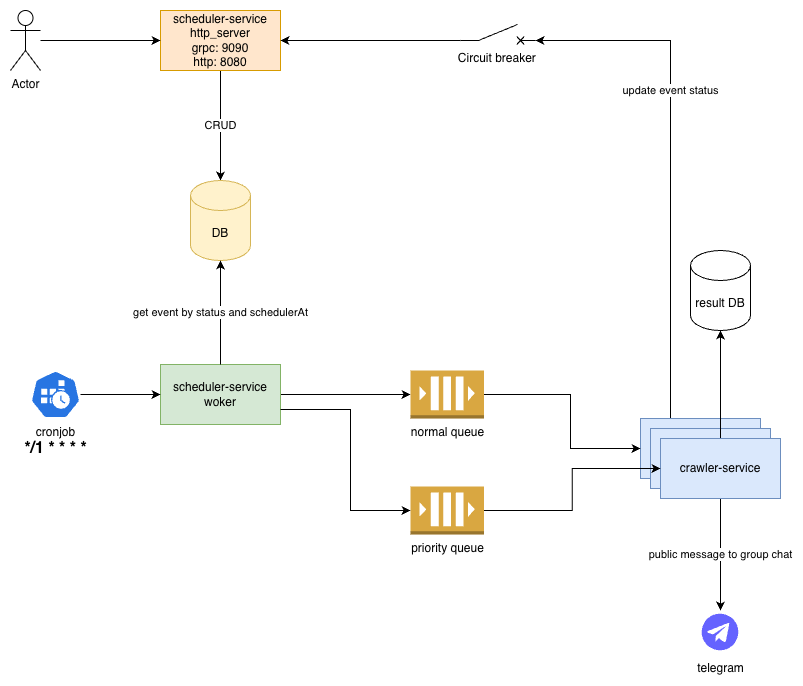

The diagram above was exported from draw.io. Its source (the exported page's mxGraphModel, read from the mxfile embedded in the PNG):
<mxGraphModel dx="1382" dy="800" grid="1" gridSize="10" guides="1" tooltips="1" connect="1" arrows="1" fold="1" page="1" pageScale="1" pageWidth="827" pageHeight="1169" math="0" shadow="0">
  <root>
    <mxCell id="0" />
    <mxCell id="1" parent="0" />
    <mxCell id="2" value="CRUD" style="edgeStyle=orthogonalEdgeStyle;rounded=0;orthogonalLoop=1;jettySize=auto;html=1;" edge="1" source="3" target="6" parent="1">
      <mxGeometry relative="1" as="geometry" />
    </mxCell>
    <mxCell id="3" value="scheduler-service&lt;div&gt;http_server&lt;/div&gt;&lt;div&gt;grpc: 9090&lt;/div&gt;&lt;div&gt;http: 8080&lt;/div&gt;" style="rounded=0;whiteSpace=wrap;html=1;fillColor=#ffe6cc;strokeColor=#d79b00;" vertex="1" parent="1">
      <mxGeometry x="170" y="90" width="120" height="60" as="geometry" />
    </mxCell>
    <mxCell id="4" style="edgeStyle=orthogonalEdgeStyle;rounded=0;orthogonalLoop=1;jettySize=auto;html=1;entryX=0;entryY=0.5;entryDx=0;entryDy=0;" edge="1" source="5" target="3" parent="1">
      <mxGeometry relative="1" as="geometry" />
    </mxCell>
    <mxCell id="5" value="Actor" style="shape=umlActor;verticalLabelPosition=bottom;verticalAlign=top;html=1;outlineConnect=0;" vertex="1" parent="1">
      <mxGeometry x="20" y="90" width="30" height="60" as="geometry" />
    </mxCell>
    <mxCell id="6" value="DB" style="shape=cylinder3;whiteSpace=wrap;html=1;boundedLbl=1;backgroundOutline=1;size=15;fillColor=#fff2cc;strokeColor=#d6b656;" vertex="1" parent="1">
      <mxGeometry x="200" y="260" width="60" height="80" as="geometry" />
    </mxCell>
    <mxCell id="7" style="edgeStyle=orthogonalEdgeStyle;rounded=0;orthogonalLoop=1;jettySize=auto;html=1;" edge="1" source="8" target="17" parent="1">
      <mxGeometry relative="1" as="geometry" />
    </mxCell>
    <mxCell id="8" value="scheduler-service&lt;div&gt;woker&lt;/div&gt;" style="whiteSpace=wrap;html=1;verticalAlign=middle;align=center;fillColor=#d5e8d4;strokeColor=#82b366;" vertex="1" parent="1">
      <mxGeometry x="170" y="444" width="120" height="60" as="geometry" />
    </mxCell>
    <mxCell id="9" value="get event by status and schedulerAt" style="edgeStyle=orthogonalEdgeStyle;rounded=0;orthogonalLoop=1;jettySize=auto;html=1;entryX=0.5;entryY=1;entryDx=0;entryDy=0;entryPerimeter=0;exitX=0.5;exitY=0;exitDx=0;exitDy=0;" edge="1" source="8" target="6" parent="1">
      <mxGeometry relative="1" as="geometry">
        <Array as="points">
          <mxPoint x="230" y="390" />
          <mxPoint x="230" y="390" />
        </Array>
      </mxGeometry>
    </mxCell>
    <mxCell id="10" value="public message to group chat" style="edgeStyle=orthogonalEdgeStyle;rounded=0;orthogonalLoop=1;jettySize=auto;html=1;exitX=0.5;exitY=1;exitDx=0;exitDy=0;" edge="1" source="15" target="21" parent="1">
      <mxGeometry relative="1" as="geometry">
        <mxPoint x="730" y="494" as="sourcePoint" />
        <Array as="points">
          <mxPoint x="730" y="650" />
          <mxPoint x="730" y="650" />
        </Array>
      </mxGeometry>
    </mxCell>
    <mxCell id="11" value="update event status" style="edgeStyle=orthogonalEdgeStyle;rounded=0;orthogonalLoop=1;jettySize=auto;html=1;entryX=1;entryY=0.8;entryDx=0;entryDy=0;" edge="1" source="12" target="26" parent="1">
      <mxGeometry x="0.2788" relative="1" as="geometry">
        <Array as="points">
          <mxPoint x="680" y="120" />
          <mxPoint x="555" y="120" />
        </Array>
        <mxPoint x="290" y="120" as="targetPoint" />
        <mxPoint as="offset" />
      </mxGeometry>
    </mxCell>
    <mxCell id="12" value="" style="rounded=0;whiteSpace=wrap;html=1;fillColor=#dae8fc;strokeColor=#6c8ebf;" vertex="1" parent="1">
      <mxGeometry x="650" y="498" width="120" height="60" as="geometry" />
    </mxCell>
    <mxCell id="13" value="" style="rounded=0;whiteSpace=wrap;html=1;fillColor=#dae8fc;strokeColor=#6c8ebf;" vertex="1" parent="1">
      <mxGeometry x="660" y="508" width="120" height="60" as="geometry" />
    </mxCell>
    <mxCell id="14" style="edgeStyle=orthogonalEdgeStyle;rounded=0;orthogonalLoop=1;jettySize=auto;html=1;" edge="1" source="15" target="22" parent="1">
      <mxGeometry relative="1" as="geometry" />
    </mxCell>
    <mxCell id="15" value="crawler-service" style="rounded=0;whiteSpace=wrap;html=1;fillColor=#dae8fc;strokeColor=#6c8ebf;" vertex="1" parent="1">
      <mxGeometry x="670" y="518" width="120" height="60" as="geometry" />
    </mxCell>
    <mxCell id="16" style="edgeStyle=orthogonalEdgeStyle;rounded=0;orthogonalLoop=1;jettySize=auto;html=1;entryX=0;entryY=0.5;entryDx=0;entryDy=0;" edge="1" source="17" target="12" parent="1">
      <mxGeometry relative="1" as="geometry">
        <Array as="points">
          <mxPoint x="580" y="474" />
          <mxPoint x="580" y="528" />
        </Array>
      </mxGeometry>
    </mxCell>
    <mxCell id="17" value="normal queue" style="outlineConnect=0;dashed=0;verticalLabelPosition=bottom;verticalAlign=top;align=center;html=1;shape=mxgraph.aws3.queue;fillColor=#D9A741;gradientColor=none;" vertex="1" parent="1">
      <mxGeometry x="420" y="450" width="73.5" height="48" as="geometry" />
    </mxCell>
    <mxCell id="18" style="edgeStyle=orthogonalEdgeStyle;rounded=0;orthogonalLoop=1;jettySize=auto;html=1;entryX=0;entryY=0.5;entryDx=0;entryDy=0;" edge="1" source="19" target="15" parent="1">
      <mxGeometry relative="1" as="geometry" />
    </mxCell>
    <mxCell id="19" value="priority queue" style="outlineConnect=0;dashed=0;verticalLabelPosition=bottom;verticalAlign=top;align=center;html=1;shape=mxgraph.aws3.queue;fillColor=#D9A741;gradientColor=none;" vertex="1" parent="1">
      <mxGeometry x="420" y="566" width="73.5" height="48" as="geometry" />
    </mxCell>
    <mxCell id="20" style="edgeStyle=orthogonalEdgeStyle;rounded=0;orthogonalLoop=1;jettySize=auto;html=1;entryX=0;entryY=0.5;entryDx=0;entryDy=0;entryPerimeter=0;exitX=1;exitY=0.75;exitDx=0;exitDy=0;" edge="1" source="8" target="19" parent="1">
      <mxGeometry relative="1" as="geometry">
        <Array as="points">
          <mxPoint x="360" y="489" />
          <mxPoint x="360" y="590" />
        </Array>
      </mxGeometry>
    </mxCell>
    <mxCell id="21" value="telegram" style="shape=image;html=1;verticalAlign=top;verticalLabelPosition=bottom;labelBackgroundColor=#ffffff;imageAspect=0;aspect=fixed;image=https://icons.diagrams.net/icon-cache1/Unicons_Line_vol_6-2968/telegram-1002.svg" vertex="1" parent="1">
      <mxGeometry x="708" y="690" width="44" height="44" as="geometry" />
    </mxCell>
    <mxCell id="22" value="result DB" style="shape=cylinder3;whiteSpace=wrap;html=1;boundedLbl=1;backgroundOutline=1;size=15;" vertex="1" parent="1">
      <mxGeometry x="700" y="330" width="60" height="80" as="geometry" />
    </mxCell>
    <mxCell id="23" style="edgeStyle=orthogonalEdgeStyle;rounded=0;orthogonalLoop=1;jettySize=auto;html=1;" edge="1" source="24" target="8" parent="1">
      <mxGeometry relative="1" as="geometry" />
    </mxCell>
    <mxCell id="24" value="cronjob&lt;div&gt;&lt;b&gt;&lt;font style=&quot;font-size: 16px;&quot;&gt;*/1 * * * *&lt;/font&gt;&lt;/b&gt;&lt;/div&gt;" style="aspect=fixed;sketch=0;html=1;dashed=0;whitespace=wrap;verticalLabelPosition=bottom;verticalAlign=top;fillColor=#2875E2;strokeColor=#ffffff;points=[[0.005,0.63,0],[0.1,0.2,0],[0.9,0.2,0],[0.5,0,0],[0.995,0.63,0],[0.72,0.99,0],[0.5,1,0],[0.28,0.99,0]];shape=mxgraph.kubernetes.icon2;prIcon=cronjob" vertex="1" parent="1">
      <mxGeometry x="40" y="450" width="50" height="48" as="geometry" />
    </mxCell>
    <mxCell id="25" style="edgeStyle=orthogonalEdgeStyle;rounded=0;orthogonalLoop=1;jettySize=auto;html=1;entryX=1;entryY=0.5;entryDx=0;entryDy=0;exitX=0;exitY=0.8;exitDx=0;exitDy=0;" edge="1" source="26" target="3" parent="1">
      <mxGeometry relative="1" as="geometry" />
    </mxCell>
    <mxCell id="26" value="Circuit breaker&amp;nbsp;" style="pointerEvents=1;verticalLabelPosition=bottom;shadow=0;dashed=0;align=center;html=1;verticalAlign=top;shape=mxgraph.electrical.electro-mechanical.circuitBreaker2;elSwitchState=off;" vertex="1" parent="1">
      <mxGeometry x="470" y="104" width="75" height="20" as="geometry" />
    </mxCell>
  </root>
</mxGraphModel>